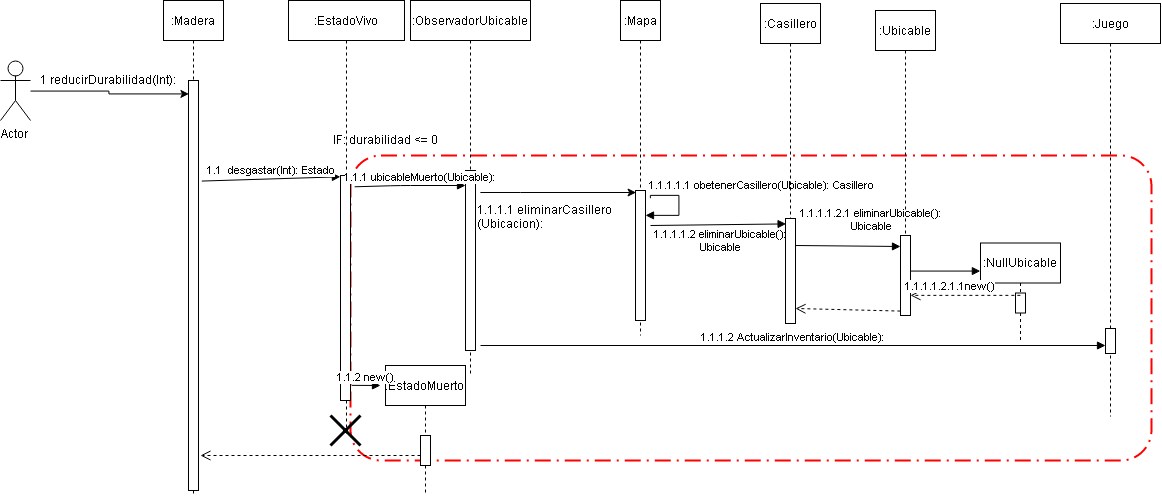

The diagram above was exported from draw.io. Its source (the exported page's mxGraphModel, read from the mxfile embedded in the PNG):
<mxGraphModel dx="1143" dy="643" grid="1" gridSize="10" guides="1" tooltips="1" connect="1" arrows="1" fold="1" page="1" pageScale="1" pageWidth="1169" pageHeight="827" math="0" shadow="0">
  <root>
    <mxCell id="0" />
    <mxCell id="1" parent="0" />
    <mxCell id="wNRX40_b3Bjy5B-9R2LS-19" value="" style="rounded=1;arcSize=10;dashed=1;strokeColor=#FF0000;fillColor=none;gradientColor=none;dashPattern=8 3 1 3;strokeWidth=2;" vertex="1" parent="1">
      <mxGeometry x="350" y="160" width="801" height="305" as="geometry" />
    </mxCell>
    <mxCell id="wNRX40_b3Bjy5B-9R2LS-31" value="" style="edgeStyle=orthogonalEdgeStyle;rounded=0;orthogonalLoop=1;jettySize=auto;html=1;entryX=-0.026;entryY=0.032;entryDx=0;entryDy=0;entryPerimeter=0;" edge="1" parent="1" source="wNRX40_b3Bjy5B-9R2LS-1" target="wNRX40_b3Bjy5B-9R2LS-12">
      <mxGeometry relative="1" as="geometry">
        <mxPoint x="140" y="95" as="targetPoint" />
      </mxGeometry>
    </mxCell>
    <mxCell id="wNRX40_b3Bjy5B-9R2LS-1" value="Actor" style="shape=umlActor;verticalLabelPosition=bottom;labelBackgroundColor=#ffffff;verticalAlign=top;html=1;" vertex="1" parent="1">
      <mxGeometry y="65" width="30" height="60" as="geometry" />
    </mxCell>
    <mxCell id="wNRX40_b3Bjy5B-9R2LS-11" value=":Madera" style="shape=umlLifeline;perimeter=lifelinePerimeter;whiteSpace=wrap;html=1;container=1;collapsible=0;recursiveResize=0;outlineConnect=0;" vertex="1" parent="1">
      <mxGeometry x="163" y="5" width="60" height="495" as="geometry" />
    </mxCell>
    <mxCell id="wNRX40_b3Bjy5B-9R2LS-12" value="" style="html=1;points=[];perimeter=orthogonalPerimeter;" vertex="1" parent="wNRX40_b3Bjy5B-9R2LS-11">
      <mxGeometry x="25" y="80" width="10" height="410" as="geometry" />
    </mxCell>
    <mxCell id="wNRX40_b3Bjy5B-9R2LS-17" value=":EstadoVivo&lt;br&gt;" style="shape=umlLifeline;perimeter=lifelinePerimeter;whiteSpace=wrap;html=1;container=1;collapsible=0;recursiveResize=0;outlineConnect=0;" vertex="1" parent="1">
      <mxGeometry x="288" y="5" width="116" height="435" as="geometry" />
    </mxCell>
    <mxCell id="wNRX40_b3Bjy5B-9R2LS-18" value="" style="html=1;points=[];perimeter=orthogonalPerimeter;" vertex="1" parent="wNRX40_b3Bjy5B-9R2LS-17">
      <mxGeometry x="52" y="175" width="10" height="225" as="geometry" />
    </mxCell>
    <mxCell id="wNRX40_b3Bjy5B-9R2LS-24" value="" style="shape=umlDestroy;whiteSpace=wrap;html=1;strokeWidth=3;" vertex="1" parent="wNRX40_b3Bjy5B-9R2LS-17">
      <mxGeometry x="42" y="415" width="30" height="30" as="geometry" />
    </mxCell>
    <mxCell id="wNRX40_b3Bjy5B-9R2LS-20" value="IF: durabilidad &amp;lt;= 0" style="text;html=1;resizable=0;points=[];autosize=1;align=left;verticalAlign=top;spacingTop=-4;" vertex="1" parent="1">
      <mxGeometry x="331" y="135" width="120" height="20" as="geometry" />
    </mxCell>
    <mxCell id="wNRX40_b3Bjy5B-9R2LS-22" value=":EstadoMuerto" style="html=1;points=[];perimeter=orthogonalPerimeter;shape=umlLifeline;participant=label;fontFamily=Helvetica;fontSize=12;fontColor=#000000;align=center;strokeColor=#000000;fillColor=#ffffff;recursiveResize=0;container=1;collapsible=0;" vertex="1" parent="1">
      <mxGeometry x="385" y="370" width="80" height="130" as="geometry" />
    </mxCell>
    <mxCell id="wNRX40_b3Bjy5B-9R2LS-23" value="" style="html=1;points=[];perimeter=orthogonalPerimeter;" vertex="1" parent="wNRX40_b3Bjy5B-9R2LS-22">
      <mxGeometry x="35" y="70" width="10" height="30" as="geometry" />
    </mxCell>
    <mxCell id="wNRX40_b3Bjy5B-9R2LS-25" value=":ObservadorUbicable" style="shape=umlLifeline;perimeter=lifelinePerimeter;whiteSpace=wrap;html=1;container=1;collapsible=0;recursiveResize=0;outlineConnect=0;strokeColor=#000000;" vertex="1" parent="1">
      <mxGeometry x="410" y="5" width="120" height="375" as="geometry" />
    </mxCell>
    <mxCell id="wNRX40_b3Bjy5B-9R2LS-26" value="" style="html=1;points=[];perimeter=orthogonalPerimeter;strokeColor=#000000;" vertex="1" parent="wNRX40_b3Bjy5B-9R2LS-25">
      <mxGeometry x="55" y="170" width="10" height="180" as="geometry" />
    </mxCell>
    <mxCell id="wNRX40_b3Bjy5B-9R2LS-58" value="1.1.1.2 ActualizarInventario(Ubicable):" style="html=1;verticalAlign=bottom;endArrow=block;" edge="1" parent="wNRX40_b3Bjy5B-9R2LS-25" target="wNRX40_b3Bjy5B-9R2LS-56">
      <mxGeometry width="80" relative="1" as="geometry">
        <mxPoint x="70" y="345" as="sourcePoint" />
        <mxPoint x="650" y="345" as="targetPoint" />
      </mxGeometry>
    </mxCell>
    <mxCell id="wNRX40_b3Bjy5B-9R2LS-29" value="1.1.1 ubicableMuerto(Ubicable):" style="html=1;verticalAlign=bottom;endArrow=block;exitX=1.429;exitY=0.049;exitDx=0;exitDy=0;exitPerimeter=0;" edge="1" parent="1" source="wNRX40_b3Bjy5B-9R2LS-18" target="wNRX40_b3Bjy5B-9R2LS-26">
      <mxGeometry x="0.1868" width="80" relative="1" as="geometry">
        <mxPoint x="350" y="199" as="sourcePoint" />
        <mxPoint x="460" y="187" as="targetPoint" />
        <Array as="points">
          <mxPoint x="400" y="190" />
        </Array>
        <mxPoint as="offset" />
      </mxGeometry>
    </mxCell>
    <mxCell id="wNRX40_b3Bjy5B-9R2LS-32" value="1 reducirDurabilidad(Int):" style="text;html=1;resizable=0;points=[];autosize=1;align=left;verticalAlign=top;spacingTop=-4;" vertex="1" parent="1">
      <mxGeometry x="37.5" y="75" width="150" height="20" as="geometry" />
    </mxCell>
    <mxCell id="wNRX40_b3Bjy5B-9R2LS-33" value=":Mapa" style="shape=umlLifeline;perimeter=lifelinePerimeter;whiteSpace=wrap;html=1;container=1;collapsible=0;recursiveResize=0;outlineConnect=0;strokeColor=#000000;" vertex="1" parent="1">
      <mxGeometry x="620" y="5" width="40" height="335" as="geometry" />
    </mxCell>
    <mxCell id="wNRX40_b3Bjy5B-9R2LS-34" value="" style="html=1;points=[];perimeter=orthogonalPerimeter;strokeColor=#000000;" vertex="1" parent="wNRX40_b3Bjy5B-9R2LS-33">
      <mxGeometry x="15" y="190" width="10" height="130" as="geometry" />
    </mxCell>
    <mxCell id="wNRX40_b3Bjy5B-9R2LS-38" value="1.1.1.1.1 obetenerCasillero(Ubicable): Casillero" style="edgeStyle=orthogonalEdgeStyle;html=1;align=left;spacingLeft=2;endArrow=block;rounded=0;exitX=1.5;exitY=0.06;exitDx=0;exitDy=0;exitPerimeter=0;" edge="1" target="wNRX40_b3Bjy5B-9R2LS-34" parent="wNRX40_b3Bjy5B-9R2LS-33" source="wNRX40_b3Bjy5B-9R2LS-34">
      <mxGeometry x="-0.9415" y="11" relative="1" as="geometry">
        <mxPoint x="39" y="205" as="sourcePoint" />
        <Array as="points">
          <mxPoint x="59" y="195" />
          <mxPoint x="59" y="215" />
        </Array>
        <mxPoint x="39" y="215.41176470588232" as="targetPoint" />
        <mxPoint x="-5" y="1" as="offset" />
      </mxGeometry>
    </mxCell>
    <mxCell id="wNRX40_b3Bjy5B-9R2LS-43" value="1.1.1.1.2 eliminarUbicable():&lt;br&gt;Ubicable&lt;br&gt;" style="html=1;verticalAlign=bottom;endArrow=block;entryX=-0.012;entryY=0.054;entryDx=0;entryDy=0;entryPerimeter=0;" edge="1" parent="wNRX40_b3Bjy5B-9R2LS-33" target="wNRX40_b3Bjy5B-9R2LS-42">
      <mxGeometry x="0.0334" y="-31" width="80" relative="1" as="geometry">
        <mxPoint x="30" y="225" as="sourcePoint" />
        <mxPoint x="110" y="225" as="targetPoint" />
        <mxPoint as="offset" />
      </mxGeometry>
    </mxCell>
    <mxCell id="wNRX40_b3Bjy5B-9R2LS-35" style="edgeStyle=orthogonalEdgeStyle;rounded=0;orthogonalLoop=1;jettySize=auto;html=1;entryX=0.019;entryY=0.018;entryDx=0;entryDy=0;entryPerimeter=0;" edge="1" parent="1" target="wNRX40_b3Bjy5B-9R2LS-34">
      <mxGeometry relative="1" as="geometry">
        <mxPoint x="480" y="197" as="sourcePoint" />
        <mxPoint x="560" y="202" as="targetPoint" />
        <Array as="points">
          <mxPoint x="520" y="197" />
          <mxPoint x="520" y="197" />
        </Array>
      </mxGeometry>
    </mxCell>
    <mxCell id="wNRX40_b3Bjy5B-9R2LS-36" value="1.1.1.1 eliminarCasillero&lt;br&gt;(Ubicacion):" style="text;html=1;resizable=0;points=[];autosize=1;align=left;verticalAlign=top;spacingTop=-4;" vertex="1" parent="1">
      <mxGeometry x="475" y="205" width="150" height="30" as="geometry" />
    </mxCell>
    <mxCell id="wNRX40_b3Bjy5B-9R2LS-41" value=":Casillero" style="shape=umlLifeline;perimeter=lifelinePerimeter;whiteSpace=wrap;html=1;container=1;collapsible=0;recursiveResize=0;outlineConnect=0;strokeColor=#000000;" vertex="1" parent="1">
      <mxGeometry x="760" y="8" width="60" height="320" as="geometry" />
    </mxCell>
    <mxCell id="wNRX40_b3Bjy5B-9R2LS-42" value="" style="html=1;points=[];perimeter=orthogonalPerimeter;strokeColor=#000000;" vertex="1" parent="wNRX40_b3Bjy5B-9R2LS-41">
      <mxGeometry x="25" y="215" width="10" height="105" as="geometry" />
    </mxCell>
    <mxCell id="wNRX40_b3Bjy5B-9R2LS-46" value="1.1.1.1.2.1 eliminarUbicable():&lt;br&gt;Ubicable&lt;br&gt;" style="html=1;verticalAlign=bottom;endArrow=block;" edge="1" parent="wNRX40_b3Bjy5B-9R2LS-41">
      <mxGeometry x="0.4328" y="12" width="80" relative="1" as="geometry">
        <mxPoint x="35" y="242" as="sourcePoint" />
        <mxPoint x="140" y="243" as="targetPoint" />
        <mxPoint as="offset" />
      </mxGeometry>
    </mxCell>
    <mxCell id="wNRX40_b3Bjy5B-9R2LS-53" value="" style="html=1;verticalAlign=bottom;endArrow=open;dashed=1;endSize=8;exitX=0;exitY=0.938;exitDx=0;exitDy=0;exitPerimeter=0;" edge="1" parent="wNRX40_b3Bjy5B-9R2LS-41" source="wNRX40_b3Bjy5B-9R2LS-45">
      <mxGeometry relative="1" as="geometry">
        <mxPoint x="115" y="305" as="sourcePoint" />
        <mxPoint x="35" y="305" as="targetPoint" />
      </mxGeometry>
    </mxCell>
    <mxCell id="wNRX40_b3Bjy5B-9R2LS-44" value=":Ubicable" style="shape=umlLifeline;perimeter=lifelinePerimeter;whiteSpace=wrap;html=1;container=1;collapsible=0;recursiveResize=0;outlineConnect=0;strokeColor=#000000;" vertex="1" parent="1">
      <mxGeometry x="875" y="15" width="60" height="300" as="geometry" />
    </mxCell>
    <mxCell id="wNRX40_b3Bjy5B-9R2LS-45" value="" style="html=1;points=[];perimeter=orthogonalPerimeter;strokeColor=#000000;" vertex="1" parent="wNRX40_b3Bjy5B-9R2LS-44">
      <mxGeometry x="25" y="225" width="10" height="80" as="geometry" />
    </mxCell>
    <mxCell id="wNRX40_b3Bjy5B-9R2LS-49" value=":NullUbicable" style="shape=umlLifeline;perimeter=lifelinePerimeter;whiteSpace=wrap;html=1;container=1;collapsible=0;recursiveResize=0;outlineConnect=0;strokeColor=#000000;" vertex="1" parent="1">
      <mxGeometry x="980" y="247.5" width="80" height="100" as="geometry" />
    </mxCell>
    <mxCell id="wNRX40_b3Bjy5B-9R2LS-51" value="" style="html=1;points=[];perimeter=orthogonalPerimeter;strokeColor=#000000;" vertex="1" parent="wNRX40_b3Bjy5B-9R2LS-49">
      <mxGeometry x="35" y="50" width="10" height="20" as="geometry" />
    </mxCell>
    <mxCell id="wNRX40_b3Bjy5B-9R2LS-52" value="" style="html=1;verticalAlign=bottom;endArrow=open;dashed=1;endSize=8;exitX=0.5;exitY=0.125;exitDx=0;exitDy=0;exitPerimeter=0;" edge="1" parent="1" source="wNRX40_b3Bjy5B-9R2LS-51" target="wNRX40_b3Bjy5B-9R2LS-45">
      <mxGeometry relative="1" as="geometry">
        <mxPoint x="950" y="300" as="sourcePoint" />
        <mxPoint x="870" y="300" as="targetPoint" />
      </mxGeometry>
    </mxCell>
    <mxCell id="wNRX40_b3Bjy5B-9R2LS-54" value=":Juego" style="shape=umlLifeline;perimeter=lifelinePerimeter;whiteSpace=wrap;html=1;container=1;collapsible=0;recursiveResize=0;outlineConnect=0;strokeColor=#000000;" vertex="1" parent="1">
      <mxGeometry x="1060" y="8" width="100" height="413" as="geometry" />
    </mxCell>
    <mxCell id="wNRX40_b3Bjy5B-9R2LS-56" value="" style="html=1;points=[];perimeter=orthogonalPerimeter;strokeColor=#000000;" vertex="1" parent="wNRX40_b3Bjy5B-9R2LS-54">
      <mxGeometry x="45" y="325" width="10" height="25" as="geometry" />
    </mxCell>
    <mxCell id="wNRX40_b3Bjy5B-9R2LS-60" value="" style="html=1;verticalAlign=bottom;endArrow=open;dashed=1;endSize=8;" edge="1" parent="1" source="wNRX40_b3Bjy5B-9R2LS-23">
      <mxGeometry relative="1" as="geometry">
        <mxPoint x="293" y="462.5" as="sourcePoint" />
        <mxPoint x="200" y="460" as="targetPoint" />
        <Array as="points">
          <mxPoint x="340" y="460" />
        </Array>
      </mxGeometry>
    </mxCell>
    <mxCell id="wNRX40_b3Bjy5B-9R2LS-13" value="1.1&amp;nbsp; desgastar(Int): Estado" style="html=1;verticalAlign=bottom;endArrow=block;entryX=0.035;entryY=0.007;entryDx=0;entryDy=0;entryPerimeter=0;exitX=1.335;exitY=0.244;exitDx=0;exitDy=0;exitPerimeter=0;" edge="1" parent="1" target="wNRX40_b3Bjy5B-9R2LS-18" source="wNRX40_b3Bjy5B-9R2LS-12">
      <mxGeometry width="80" relative="1" as="geometry">
        <mxPoint x="198" y="195" as="sourcePoint" />
        <mxPoint x="358" y="195" as="targetPoint" />
      </mxGeometry>
    </mxCell>
    <mxCell id="wNRX40_b3Bjy5B-9R2LS-50" value="1.1.1.1.2.1.1new()" style="html=1;verticalAlign=bottom;endArrow=block;entryX=0;entryY=0.275;entryDx=0;entryDy=0;entryPerimeter=0;" edge="1" parent="1" source="wNRX40_b3Bjy5B-9R2LS-45" target="wNRX40_b3Bjy5B-9R2LS-49">
      <mxGeometry x="0.1429" y="-22" width="80" relative="1" as="geometry">
        <mxPoint x="880" y="275" as="sourcePoint" />
        <mxPoint x="920" y="260" as="targetPoint" />
        <mxPoint y="1" as="offset" />
      </mxGeometry>
    </mxCell>
    <mxCell id="wNRX40_b3Bjy5B-9R2LS-59" value="1.1.2 new()" style="html=1;verticalAlign=bottom;endArrow=block;exitX=1.1;exitY=0.933;exitDx=0;exitDy=0;exitPerimeter=0;" edge="1" parent="1" source="wNRX40_b3Bjy5B-9R2LS-18">
      <mxGeometry width="80" relative="1" as="geometry">
        <mxPoint x="320" y="390" as="sourcePoint" />
        <mxPoint x="380" y="390" as="targetPoint" />
      </mxGeometry>
    </mxCell>
  </root>
</mxGraphModel>